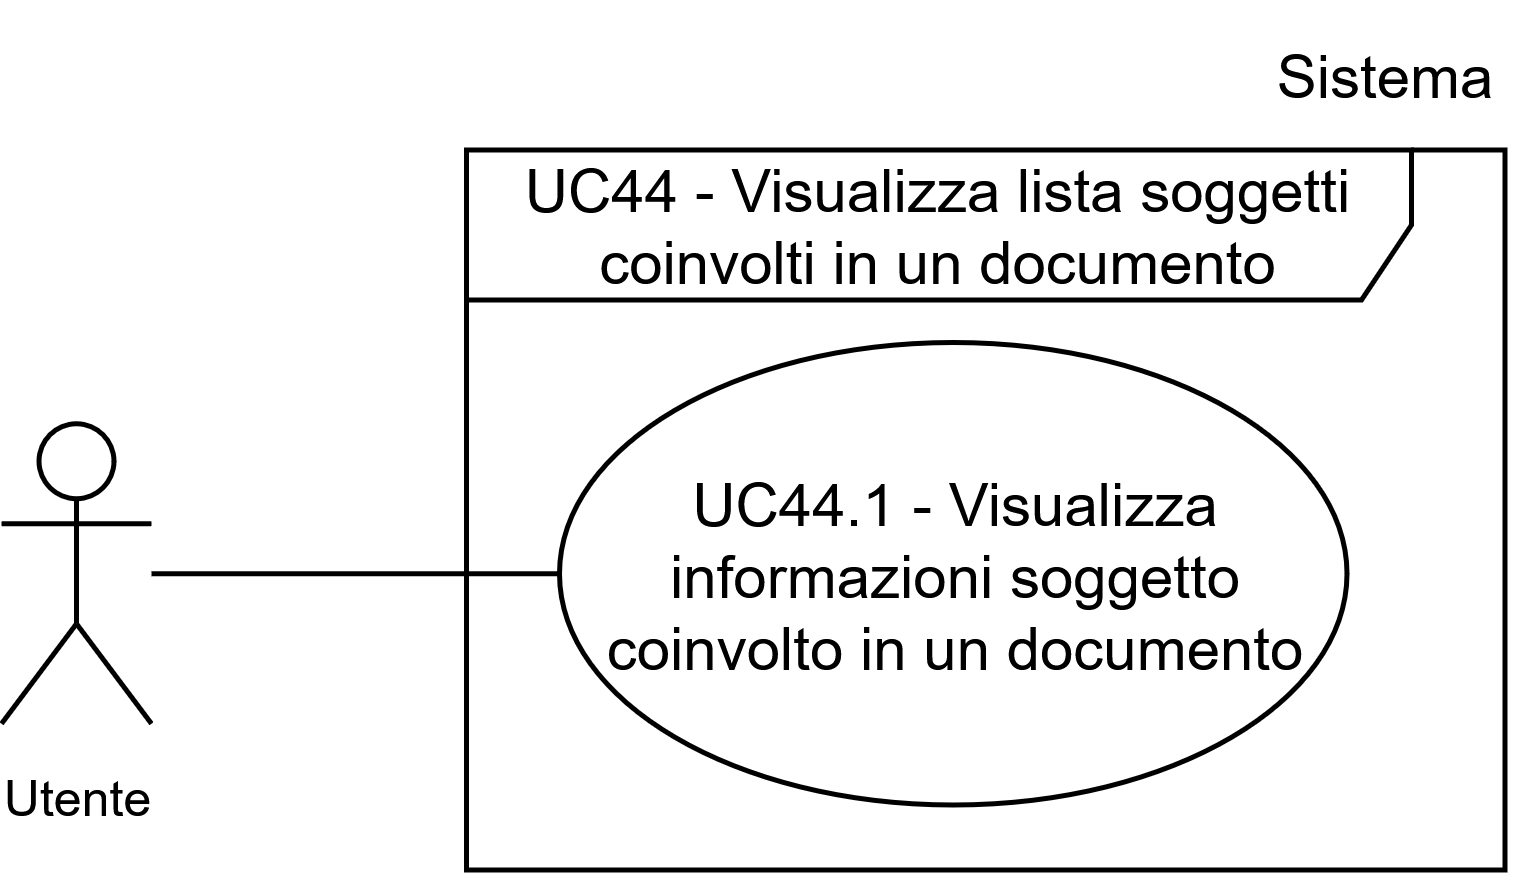

The diagram above was exported from draw.io. Its source (the exported page's mxGraphModel, read from the mxfile embedded in the PNG):
<mxGraphModel dx="1009" dy="1282" grid="1" gridSize="10" guides="1" tooltips="1" connect="1" arrows="1" fold="1" page="1" pageScale="1" pageWidth="1169" pageHeight="827" math="0" shadow="0">
  <root>
    <mxCell id="0" />
    <mxCell id="1" parent="0" />
    <mxCell id="2" parent="1" style="shape=umlActor;verticalLabelPosition=bottom;verticalAlign=top;html=1;outlineConnect=0;" value="&lt;font style=&quot;font-size: 10px;&quot;&gt;Utente&lt;/font&gt;" vertex="1">
      <mxGeometry height="60" width="30" x="86.3" y="2207.75" as="geometry" />
    </mxCell>
    <mxCell id="3" parent="1" style="shape=umlFrame;whiteSpace=wrap;html=1;pointerEvents=0;width=189;height=30;" value="UC44 - Visualizza lista soggetti coinvolti in un documento" vertex="1">
      <mxGeometry height="144" width="207.7" x="179.3" y="2153" as="geometry" />
    </mxCell>
    <mxCell id="4" parent="1" style="ellipse;whiteSpace=wrap;html=1;" value="UC44.1 - Visualizza informazioni soggetto coinvolto in un documento" vertex="1">
      <mxGeometry height="92.5" width="157.5" x="197.9" y="2191.5" as="geometry" />
    </mxCell>
    <mxCell id="5" edge="1" parent="1" source="2" style="rounded=0;orthogonalLoop=1;jettySize=auto;html=1;entryX=0;entryY=0.5;entryDx=0;entryDy=0;strokeColor=default;endArrow=none;endFill=0;" target="4">
      <mxGeometry relative="1" as="geometry">
        <mxPoint x="128.3" y="2165" as="sourcePoint" />
        <mxPoint x="234.3" y="2130" as="targetPoint" />
      </mxGeometry>
    </mxCell>
    <mxCell id="6" parent="1" style="text;html=1;whiteSpace=wrap;strokeColor=none;fillColor=none;align=center;verticalAlign=middle;rounded=0;fontSize=10;" value="&lt;font style=&quot;font-size: 12px;&quot;&gt;Sistema&lt;/font&gt;" vertex="1">
      <mxGeometry height="30" width="60" x="332.84999999999997" y="2123" as="geometry" />
    </mxCell>
  </root>
</mxGraphModel>